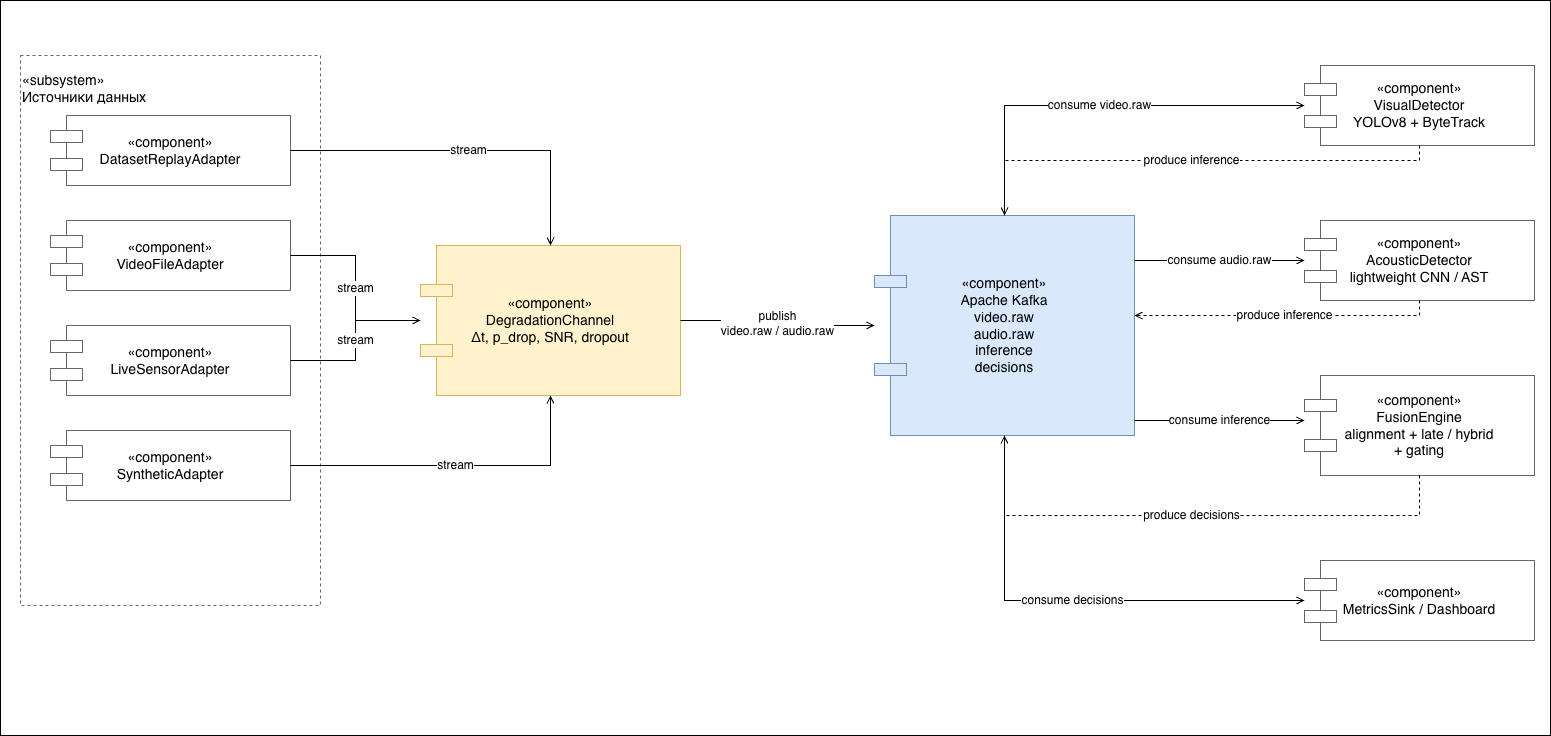

The diagram above was exported from draw.io. Its source (the exported page's mxGraphModel, read from the mxfile embedded in the PNG):
<mxGraphModel dx="2054" dy="1116" grid="1" gridSize="10" guides="1" tooltips="1" connect="1" arrows="1" fold="1" page="1" pageScale="1" pageWidth="1500" pageHeight="900" math="0" shadow="0">
  <root>
    <mxCell id="0" />
    <mxCell id="1" parent="0" />
    <mxCell id="i7hW7-No28YFhMSRNvmh-1" parent="1" style="rounded=0;whiteSpace=wrap;html=1;" value="" vertex="1">
      <mxGeometry height="735" width="1550" x="10" y="25" as="geometry" />
    </mxCell>
    <mxCell id="id3" parent="1" style="rounded=0;whiteSpace=wrap;html=1;fillColor=none;strokeColor=#666666;dashed=1;fontSize=14;align=left;verticalAlign=top;spacingTop=10;" value="«subsystem»&lt;br&gt;Источники данных" vertex="1">
      <mxGeometry height="550" width="300" x="30" y="80" as="geometry" />
    </mxCell>
    <mxCell id="id4" parent="1" style="shape=component;whiteSpace=wrap;html=1;fillColor=#ffffff;strokeColor=#666666;fontSize=14;" value="«component»&lt;br&gt;DatasetReplayAdapter" vertex="1">
      <mxGeometry height="70" width="240" x="60" y="140" as="geometry" />
    </mxCell>
    <mxCell id="id5" parent="1" style="shape=component;whiteSpace=wrap;html=1;fillColor=#ffffff;strokeColor=#666666;fontSize=14;" value="«component»&lt;br&gt;VideoFileAdapter" vertex="1">
      <mxGeometry height="70" width="240" x="60" y="245" as="geometry" />
    </mxCell>
    <mxCell id="id6" parent="1" style="shape=component;whiteSpace=wrap;html=1;fillColor=#ffffff;strokeColor=#666666;fontSize=14;" value="«component»&lt;br&gt;LiveSensorAdapter" vertex="1">
      <mxGeometry height="70" width="240" x="60" y="350" as="geometry" />
    </mxCell>
    <mxCell id="id7" parent="1" style="shape=component;whiteSpace=wrap;html=1;fillColor=#ffffff;strokeColor=#666666;fontSize=14;" value="«component»&lt;br&gt;SyntheticAdapter" vertex="1">
      <mxGeometry height="70" width="240" x="60" y="455" as="geometry" />
    </mxCell>
    <mxCell id="id8" parent="1" style="rounded=0;whiteSpace=wrap;html=1;fillColor=#fff2cc;strokeColor=#d6b656;fontSize=14;shape=component;" value="«component»&lt;br&gt;DegradationChannel&lt;br&gt;Δt, p_drop, SNR, dropout" vertex="1">
      <mxGeometry height="150" width="260" x="430" y="270" as="geometry" />
    </mxCell>
    <mxCell id="id9" parent="1" style="rounded=0;whiteSpace=wrap;html=1;fillColor=#dae8fc;strokeColor=#6c8ebf;fontSize=14;shape=component;" value="«component»&lt;br&gt;Apache Kafka&lt;br&gt;video.raw&lt;br&gt;audio.raw&lt;br&gt;inference&lt;br&gt;decisions" vertex="1">
      <mxGeometry height="220" width="260" x="884" y="240" as="geometry" />
    </mxCell>
    <mxCell id="id10" parent="1" style="rounded=0;whiteSpace=wrap;html=1;fillColor=#ffffff;strokeColor=#666666;fontSize=14;shape=component;" value="«component»&lt;br&gt;VisualDetector&lt;br&gt;YOLOv8 + ByteTrack" vertex="1">
      <mxGeometry height="80" width="230" x="1314" y="90" as="geometry" />
    </mxCell>
    <mxCell id="id11" parent="1" style="rounded=0;whiteSpace=wrap;html=1;fillColor=#ffffff;strokeColor=#666666;fontSize=14;shape=component;" value="«component»&lt;br&gt;AcousticDetector&lt;br&gt;lightweight CNN / AST" vertex="1">
      <mxGeometry height="80" width="230" x="1314" y="245" as="geometry" />
    </mxCell>
    <mxCell id="id12" parent="1" style="rounded=0;whiteSpace=wrap;html=1;fillColor=#ffffff;strokeColor=#666666;fontSize=14;shape=component;" value="«component»&lt;br&gt;FusionEngine&lt;br&gt;alignment + late / hybrid&lt;br&gt;+ gating" vertex="1">
      <mxGeometry height="100" width="230" x="1314" y="400" as="geometry" />
    </mxCell>
    <mxCell id="id13" parent="1" style="rounded=0;whiteSpace=wrap;html=1;fillColor=#ffffff;strokeColor=#666666;fontSize=14;shape=component;" value="«component»&lt;br&gt;MetricsSink / Dashboard" vertex="1">
      <mxGeometry height="80" width="230" x="1314" y="585" as="geometry" />
    </mxCell>
    <mxCell id="id14" edge="1" parent="1" source="id4" style="edgeStyle=orthogonalEdgeStyle;rounded=0;orthogonalLoop=1;jettySize=auto;html=1;endArrow=open;endFill=0;fontSize=12;" target="id8" value="stream">
      <mxGeometry relative="1" as="geometry" />
    </mxCell>
    <mxCell id="id15" edge="1" parent="1" source="id5" style="edgeStyle=orthogonalEdgeStyle;rounded=0;orthogonalLoop=1;jettySize=auto;html=1;endArrow=open;endFill=0;fontSize=12;" target="id8" value="stream">
      <mxGeometry relative="1" as="geometry" />
    </mxCell>
    <mxCell id="id16" edge="1" parent="1" source="id6" style="edgeStyle=orthogonalEdgeStyle;rounded=0;orthogonalLoop=1;jettySize=auto;html=1;endArrow=open;endFill=0;fontSize=12;" target="id8" value="stream">
      <mxGeometry relative="1" as="geometry" />
    </mxCell>
    <mxCell id="id17" edge="1" parent="1" source="id7" style="edgeStyle=orthogonalEdgeStyle;rounded=0;orthogonalLoop=1;jettySize=auto;html=1;endArrow=open;endFill=0;fontSize=12;" target="id8" value="stream">
      <mxGeometry relative="1" as="geometry" />
    </mxCell>
    <mxCell id="id18" edge="1" parent="1" source="id8" style="edgeStyle=orthogonalEdgeStyle;rounded=0;orthogonalLoop=1;jettySize=auto;html=1;endArrow=open;endFill=0;fontSize=12;" target="id9" value="publish&lt;br&gt;video.raw / audio.raw">
      <mxGeometry relative="1" as="geometry" />
    </mxCell>
    <mxCell id="id19" edge="1" parent="1" source="id9" style="edgeStyle=orthogonalEdgeStyle;rounded=0;orthogonalLoop=1;jettySize=auto;html=1;endArrow=open;endFill=0;fontSize=12;" target="id10" value="consume video.raw">
      <mxGeometry relative="1" as="geometry">
        <Array as="points">
          <mxPoint x="1154" y="130" />
          <mxPoint x="1284" y="130" />
        </Array>
      </mxGeometry>
    </mxCell>
    <mxCell id="id20" edge="1" parent="1" source="id9" style="edgeStyle=orthogonalEdgeStyle;rounded=0;orthogonalLoop=1;jettySize=auto;html=1;endArrow=open;endFill=0;fontSize=12;" target="id11" value="consume audio.raw">
      <mxGeometry relative="1" as="geometry">
        <Array as="points">
          <mxPoint x="1154" y="285" />
          <mxPoint x="1284" y="285" />
        </Array>
      </mxGeometry>
    </mxCell>
    <mxCell id="id21" edge="1" parent="1" source="id9" style="edgeStyle=orthogonalEdgeStyle;rounded=0;orthogonalLoop=1;jettySize=auto;html=1;endArrow=open;endFill=0;fontSize=12;" target="id12" value="consume inference">
      <mxGeometry relative="1" as="geometry">
        <Array as="points">
          <mxPoint x="1154" y="445" />
          <mxPoint x="1284" y="445" />
        </Array>
      </mxGeometry>
    </mxCell>
    <mxCell id="id22" edge="1" parent="1" source="id9" style="edgeStyle=orthogonalEdgeStyle;rounded=0;orthogonalLoop=1;jettySize=auto;html=1;endArrow=open;endFill=0;fontSize=12;" target="id13" value="consume decisions">
      <mxGeometry relative="1" as="geometry">
        <Array as="points">
          <mxPoint x="1154" y="625" />
          <mxPoint x="1284" y="625" />
        </Array>
      </mxGeometry>
    </mxCell>
    <mxCell id="id23" edge="1" parent="1" source="id10" style="edgeStyle=orthogonalEdgeStyle;rounded=0;orthogonalLoop=1;jettySize=auto;html=1;endArrow=open;endFill=0;dashed=1;fontSize=12;" target="id9" value="produce inference">
      <mxGeometry relative="1" as="geometry">
        <Array as="points">
          <mxPoint x="1234" y="185" />
          <mxPoint x="1154" y="185" />
        </Array>
      </mxGeometry>
    </mxCell>
    <mxCell id="id24" edge="1" parent="1" source="id11" style="edgeStyle=orthogonalEdgeStyle;rounded=0;orthogonalLoop=1;jettySize=auto;html=1;endArrow=open;endFill=0;dashed=1;fontSize=12;" target="id9" value="produce inference">
      <mxGeometry relative="1" as="geometry">
        <Array as="points">
          <mxPoint x="1234" y="340" />
          <mxPoint x="1154" y="340" />
        </Array>
      </mxGeometry>
    </mxCell>
    <mxCell id="id25" edge="1" parent="1" source="id12" style="edgeStyle=orthogonalEdgeStyle;rounded=0;orthogonalLoop=1;jettySize=auto;html=1;endArrow=open;endFill=0;dashed=1;fontSize=12;" target="id9" value="produce decisions">
      <mxGeometry relative="1" as="geometry">
        <Array as="points">
          <mxPoint x="1234" y="540" />
          <mxPoint x="1154" y="540" />
        </Array>
      </mxGeometry>
    </mxCell>
  </root>
</mxGraphModel>